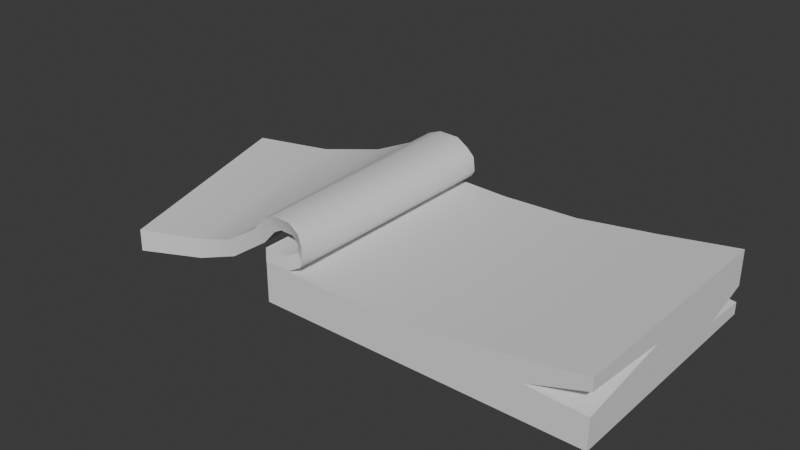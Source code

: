 # Source: Notebook.blend  (saved by Blender 4.5.90; exported with 4.5.12 LTS)
import bpy
from mathutils import Matrix  # noqa: F401  (used for matrix-valued properties, if any)

bpy.ops.wm.read_factory_settings(use_empty=True)
scene = bpy.context.scene
scene.name = 'Scene'

# ---- collections
col_notebook = bpy.data.collections.new('Notebook'); scene.collection.children.link(col_notebook)

# ---- node groups
ng_smooth_by_angle = bpy.data.node_groups.new('Smooth by Angle', 'GeometryNodeTree')
_s = ng_smooth_by_angle.interface.new_socket(name='Mesh', in_out='OUTPUT', socket_type='NodeSocketGeometry')
_s = ng_smooth_by_angle.interface.new_socket(name='Mesh', in_out='INPUT', socket_type='NodeSocketGeometry')
_s = ng_smooth_by_angle.interface.new_socket(name='Angle', in_out='INPUT', socket_type='NodeSocketFloat')
_s.subtype = 'ANGLE'
_s.default_value = 0.5236
_s.min_value = 0.0
_s.max_value = 3.142
_s.description = 'Maximum face angle for smooth edges'
_s = ng_smooth_by_angle.interface.new_socket(name='Ignore Sharpness', in_out='INPUT', socket_type='NodeSocketBool')
_s.force_non_field = True
ng_smooth_by_angle.description = 'Set the sharpness of mesh edges based on the angle between the neighboring faces'
ng_smooth_by_angle.is_modifier = True
_N = ng_smooth_by_angle.nodes; _L = ng_smooth_by_angle.links
n0 = _N.new('GeometryNodeSetShadeSmooth'); n0.name = 'Set Shade Smooth'; n0.location = (120, -80)
n0.domain = 'EDGE'
n1 = _N.new('GeometryNodeSetShadeSmooth'); n1.name = 'Set Shade Smooth.001'; n1.location = (300, -80)
n2 = _N.new('NodeGroupOutput'); n2.name = 'Group Output'; n2.location = (480, -80)
n3 = _N.new('GeometryNodeInputMeshEdgeAngle'); n3.name = 'Edge Angle'; n3.location = (-440, -240)
n4 = _N.new('NodeGroupInput'); n4.name = 'Group Input'; n4.location = (-80, -80)
n5 = _N.new('GeometryNodeInputEdgeSmooth'); n5.name = 'Is Edge Smooth'; n5.location = (-260, -120)
n6 = _N.new('GeometryNodeInputShadeSmooth'); n6.name = 'Is Shade Smooth'; n6.location = (-440, -397)
n7 = _N.new('FunctionNodeCompare'); n7.name = 'Compare'; n7.location = (-260, -260)
n7.operation = 'LESS_EQUAL'
n7.inputs[6].default_value = (0.0, 0.0, 0.0, 0.0)
n7.inputs[7].default_value = (0.0, 0.0, 0.0, 0.0)
n8 = _N.new('FunctionNodeBooleanMath'); n8.name = 'Boolean Math.001'; n8.location = (-80, -260)
n9 = _N.new('NodeGroupInput'); n9.name = 'Group Input.001'; n9.location = (-440, -329)
n10 = _N.new('NodeGroupInput'); n10.name = 'Group Input.002'; n10.location = (-259, -189)
n11 = _N.new('FunctionNodeBooleanMath'); n11.name = 'Boolean Math'; n11.location = (-80, -149)
n11.operation = 'OR'
n12 = _N.new('FunctionNodeBooleanMath'); n12.name = 'Boolean Math.002'; n12.location = (-260, -380)
n12.operation = 'OR'
n13 = _N.new('NodeGroupInput'); n13.name = 'Group Input.003'; n13.location = (-440, -460)
_L.new(n3.outputs[0], n7.inputs[0])
_L.new(n1.outputs[0], n2.inputs[0])
_L.new(n9.outputs[1], n7.inputs[1])
_L.new(n7.outputs[0], n8.inputs[0])
_L.new(n4.outputs[0], n0.inputs[0])
_L.new(n0.outputs[0], n1.inputs[0])
_L.new(n8.outputs[0], n0.inputs[2])
_L.new(n10.outputs[2], n11.inputs[1])
_L.new(n5.outputs[0], n11.inputs[0])
_L.new(n11.outputs[0], n0.inputs[1])
_L.new(n13.outputs[2], n12.inputs[1])
_L.new(n6.outputs[0], n12.inputs[0])
_L.new(n12.outputs[0], n8.inputs[1])
n2.is_active_output = True

# ---- world
world_world = bpy.data.worlds.new('World'); scene.world = world_world
world_world.use_nodes = True; world_world.node_tree.nodes.clear()
_N = world_world.node_tree.nodes; _L = world_world.node_tree.links
n0 = _N.new('ShaderNodeOutputWorld'); n0.name = 'World Output'; n0.location = (200, 100)
n1 = _N.new('ShaderNodeBackground'); n1.name = 'Background'; n1.location = (-200, 100)
n1.inputs[0].default_value = (0.05088, 0.05088, 0.05088, 1.0)
_L.new(n1.outputs[0], n0.inputs[0])
n0.is_active_output = True
world_world.color = (0.05088, 0.05088, 0.05088)
world_world.sun_shadow_jitter_overblur = 0.0

# ---- meshes
me_notebookshape = bpy.data.meshes.new('NotebookShape')
me_notebookshape.from_pydata([(-2.1, -1.575, 0.0), (-2.1, -1.575, 0.525), (-2.1, 1.575, 0.0), (-2.1, 1.575, 0.525), (2.1, -1.575, 0.0), (2.1, -1.575, 0.8249), (2.1, 1.575, 0.0), (2.1, 1.575, 0.8249), (-2.1, -1.572, 0.6998), (-2.1, 1.578, 0.6999), (-4.191, -1.719, 0.001242), (-5.153, 1.278, -0.001001), (-4.193, 1.622, -0.00932), (-3.471, -1.395, 0.01285), (-2.652, 1.867, 0.5696), (-3.263, 1.854, 0.2259), (-2.909, -1.347, 0.2122), (-2.386, -1.322, 0.5675), (-1.809, 1.593, 0.6943), (-1.725, 1.607, 0.7476), (-1.732, 1.611, 0.7334), (-1.748, 1.622, 0.8079), (-1.7, -1.468, 0.8091), (-1.69, -1.501, 0.7348), (-1.688, -1.516, 0.7489), (-1.788, -1.554, 0.6917), (-2.201, -1.332, 0.7661), (-2.071, -1.353, 0.8386), (-1.835, -1.408, 0.8762), (-1.727, -1.445, 0.8379), (-1.786, 1.634, 0.8375), (-1.926, 1.713, 0.8795), (-2.228, 1.809, 0.841), (-2.404, 1.839, 0.7701), (-2.1, -1.578, 0.5252), (-2.1, 1.572, 0.5251), (-4.192, -1.715, 0.2885), (-5.156, 1.286, 0.289), (-4.224, 1.634, 0.2502), (-3.488, -1.391, 0.268), (-2.721, 1.834, 0.7152), (-3.395, 1.837, 0.4076), (-2.981, -1.351, 0.4124), (-2.523, -1.355, 0.7013), (-1.753, 1.578, 0.5255), (-1.585, 1.584, 0.6263), (-1.545, 1.585, 0.7025), (-1.574, 1.592, 0.8858), (-1.555, -1.556, 0.8862), (-1.535, -1.567, 0.7022), (-1.577, -1.565, 0.6267), (-1.75, -1.576, 0.526), (-2.33, -1.376, 0.9116), (-2.148, -1.396, 1.007), (-1.839, -1.454, 1.051), (-1.653, -1.505, 0.9855), (-1.68, 1.594, 0.9853), (-1.881, 1.655, 1.055), (-2.246, 1.762, 1.008), (-2.465, 1.798, 0.9163), (0.0, 1.575, 0.525), (0.0, -1.575, 0.525), (1.05, 1.575, 0.6633), (1.05, -1.575, 0.6633), (-1.05, -1.575, 0.4928), (-1.05, 1.575, 0.4928), (2.1, -1.575, 0.3893), (2.1, -1.575, 0.6708), (1.34, -1.575, 0.429), (2.1, -0.3154, 0.5665), (1.501, 1.575, 0.2167), (2.1, 1.575, 0.1563), (2.1, 1.575, 0.3699), (2.1, 0.9659, 0.1892), (2.1, 0.0, 0.0)], [], [(63, 61, 64, 1, 0, 4, 66, 68, 67, 5), (3, 2, 0, 1), (68, 66, 69), (11, 12, 13, 10), (14, 17, 16, 15), (12, 15, 16, 13), (18, 25, 24, 19), (22, 21, 20, 23), (30, 29, 28, 31), (26, 33, 32, 27), (19, 24, 23, 20), (18, 9, 8, 25), (30, 21, 22, 29), (31, 28, 27, 32), (14, 33, 26, 17), (37, 36, 39, 38), (40, 41, 42, 43), (38, 39, 42, 41), (44, 45, 50, 51), (48, 49, 46, 47), (56, 57, 54, 55), (52, 53, 58, 59), (45, 46, 49, 50), (44, 51, 34, 35), (56, 55, 48, 47), (57, 58, 53, 54), (40, 43, 52, 59), (8, 9, 35, 34), (11, 10, 36, 37), (12, 11, 37, 38), (10, 13, 39, 36), (14, 15, 41, 40), (16, 17, 43, 42), (15, 12, 38, 41), (13, 16, 42, 39), (18, 19, 45, 44), (24, 25, 51, 50), (22, 23, 49, 48), (20, 21, 47, 46), (30, 31, 57, 56), (28, 29, 55, 54), (26, 27, 53, 52), (32, 33, 59, 58), (19, 20, 46, 45), (23, 24, 50, 49), (9, 18, 44, 35), (25, 8, 34, 51), (21, 30, 56, 47), (29, 22, 48, 55), (31, 32, 58, 57), (27, 28, 54, 53), (33, 14, 40, 59), (17, 26, 52, 43), (64, 61, 60, 65), (7, 5, 67, 69, 66, 4, 74, 6, 71, 73, 72), (2, 3, 65, 60, 62, 7, 72, 70, 71, 6), (70, 72, 73), (71, 70, 73), (67, 68, 69), (60, 61, 63, 62), (62, 63, 5, 7), (3, 1, 64, 65)])
me_notebookshape.polygons.foreach_set('use_smooth', [True] * 62)
_uv = me_notebookshape.uv_layers.new(name='UVMap')
_uv.uv.foreach_set('vector', [0.625, 0.8125, 0.625, 0.875, 0.625, 0.9375, 0.625, 1.0, 0.375, 1.0, 0.375, 0.75, 0.5467, 0.75, 0.5625, 0.7531, 0.5783, 0.75, 0.625, 0.75, 0.625, 0.25, 0.375, 0.25, 0.375, 0.0, 0.625, 0.0, 0.5625, 0.7531, 0.5467, 0.75, 0.5625, 0.6209, 0.625, 0.5, 0.6758, 0.5, 0.6758, 0.75, 0.625, 0.75, 0.7429, 0.5, 0.7429, 0.75, 0.7107, 0.75, 0.7107, 0.5, 0.6758, 0.5, 0.7107, 0.5, 0.7107, 0.75, 0.6758, 0.75, 0.8543, 0.5, 0.8543, 0.75, 0.8343, 0.75, 0.8343, 0.5, 0.806, 0.75, 0.806, 0.5, 0.8245, 0.5, 0.8245, 0.75, 0.7995, 0.5, 0.7995, 0.75, 0.7873, 0.75, 0.7873, 0.5, 0.756, 0.75, 0.756, 0.5, 0.7678, 0.5, 0.7678, 0.75, 0.8343, 0.5, 0.8343, 0.75, 0.8245, 0.75, 0.8245, 0.5, 0.8543, 0.5, 0.875, 0.5, 0.875, 0.75, 0.8543, 0.75, 0.7995, 0.5, 0.806, 0.5, 0.806, 0.75, 0.7995, 0.75, 0.7873, 0.5, 0.7873, 0.75, 0.7678, 0.75, 0.7678, 0.5, 0.7429, 0.5, 0.756, 0.5, 0.756, 0.75, 0.7429, 0.75, 0.625, 0.5, 0.625, 0.75, 0.6758, 0.75, 0.6758, 0.5, 0.7429, 0.5, 0.7107, 0.5, 0.7107, 0.75, 0.7429, 0.75, 0.6758, 0.5, 0.6758, 0.75, 0.7107, 0.75, 0.7107, 0.5, 0.8543, 0.5, 0.8343, 0.5, 0.8343, 0.75, 0.8543, 0.75, 0.806, 0.75, 0.8245, 0.75, 0.8245, 0.5, 0.806, 0.5, 0.7995, 0.5, 0.7873, 0.5, 0.7873, 0.75, 0.7995, 0.75, 0.756, 0.75, 0.7678, 0.75, 0.7678, 0.5, 0.756, 0.5, 0.8343, 0.5, 0.8245, 0.5, 0.8245, 0.75, 0.8343, 0.75, 0.8543, 0.5, 0.8543, 0.75, 0.875, 0.75, 0.875, 0.5, 0.7995, 0.5, 0.7995, 0.75, 0.806, 0.75, 0.806, 0.5, 0.7873, 0.5, 0.7678, 0.5, 0.7678, 0.75, 0.7873, 0.75, 0.7429, 0.5, 0.7429, 0.75, 0.756, 0.75, 0.756, 0.5, 0.875, 0.75, 0.875, 0.5, 0.875, 0.5, 0.875, 0.75, 0.625, 0.5, 0.625, 0.75, 0.625, 0.75, 0.625, 0.5, 0.6758, 0.5, 0.625, 0.5, 0.625, 0.5, 0.6758, 0.5, 0.625, 0.75, 0.6758, 0.75, 0.6758, 0.75, 0.625, 0.75, 0.7429, 0.5, 0.7107, 0.5, 0.7107, 0.5, 0.7429, 0.5, 0.7107, 0.75, 0.7429, 0.75, 0.7429, 0.75, 0.7107, 0.75, 0.7107, 0.5, 0.6758, 0.5, 0.6758, 0.5, 0.7107, 0.5, 0.6758, 0.75, 0.7107, 0.75, 0.7107, 0.75, 0.6758, 0.75, 0.8543, 0.5, 0.8343, 0.5, 0.8343, 0.5, 0.8543, 0.5, 0.8343, 0.75, 0.8543, 0.75, 0.8543, 0.75, 0.8343, 0.75, 0.806, 0.75, 0.8245, 0.75, 0.8245, 0.75, 0.806, 0.75, 0.8245, 0.5, 0.806, 0.5, 0.806, 0.5, 0.8245, 0.5, 0.7995, 0.5, 0.7873, 0.5, 0.7873, 0.5, 0.7995, 0.5, 0.7873, 0.75, 0.7995, 0.75, 0.7995, 0.75, 0.7873, 0.75, 0.756, 0.75, 0.7678, 0.75, 0.7678, 0.75, 0.756, 0.75, 0.7678, 0.5, 0.756, 0.5, 0.756, 0.5, 0.7678, 0.5, 0.8343, 0.5, 0.8245, 0.5, 0.8245, 0.5, 0.8343, 0.5, 0.8245, 0.75, 0.8343, 0.75, 0.8343, 0.75, 0.8245, 0.75, 0.875, 0.5, 0.8543, 0.5, 0.8543, 0.5, 0.875, 0.5, 0.8543, 0.75, 0.875, 0.75, 0.875, 0.75, 0.8543, 0.75, 0.806, 0.5, 0.7995, 0.5, 0.7995, 0.5, 0.806, 0.5, 0.7995, 0.75, 0.806, 0.75, 0.806, 0.75, 0.7995, 0.75, 0.7873, 0.5, 0.7678, 0.5, 0.7678, 0.5, 0.7873, 0.5, 0.7678, 0.75, 0.7873, 0.75, 0.7873, 0.75, 0.7678, 0.75, 0.756, 0.5, 0.7429, 0.5, 0.7429, 0.5, 0.756, 0.5, 0.7429, 0.75, 0.756, 0.75, 0.756, 0.75, 0.7429, 0.75, 0.8125, 0.75, 0.75, 0.75, 0.75, 0.5, 0.8125, 0.5, 0.625, 0.5, 0.625, 0.75, 0.5783, 0.75, 0.5625, 0.6209, 0.5467, 0.75, 0.375, 0.75, 0.375, 0.625, 0.375, 0.5, 0.4597, 0.5, 0.4268, 0.5357, 0.5157, 0.5, 0.375, 0.25, 0.625, 0.25, 0.625, 0.3125, 0.625, 0.375, 0.625, 0.4375, 0.625, 0.5, 0.5157, 0.5, 0.4541, 0.4782, 0.4597, 0.5, 0.375, 0.5, 0.4541, 0.4782, 0.5157, 0.5, 0.4268, 0.5357, 0.4597, 0.5, 0.4541, 0.4782, 0.4268, 0.5357, 0.5783, 0.75, 0.5625, 0.7531, 0.5625, 0.6209, 0.75, 0.5, 0.75, 0.75, 0.6875, 0.75, 0.6875, 0.5, 0.6875, 0.5, 0.6875, 0.75, 0.625, 0.75, 0.625, 0.5, 0.875, 0.5, 0.875, 0.75, 0.8125, 0.75, 0.8125, 0.5])
me_notebookshape.update()

# ---- objects
ob_notebook = bpy.data.objects.new('Notebook', me_notebookshape)

# ---- transforms, parenting, visibility, modifiers, constraints
ob_notebook.location = (0.0, 0.0, 0.0)
_m = ob_notebook.modifiers.new('Smooth by Angle', 'NODES')
_m.node_group = ng_smooth_by_angle
_gi = [s.identifier for s in ng_smooth_by_angle.interface.items_tree if s.item_type == 'SOCKET' and s.in_out == 'INPUT']
_m[_gi[1]] = 0.9599  # 'Angle'
_m.use_pin_to_last = True
_m.show_group_selector = False

# ---- collection membership
col_notebook.objects.link(ob_notebook)

# ---- scene / render settings (as saved in the file)
scene.frame_start = 1; scene.frame_end = 250; scene.frame_set(1)
scene.render.engine = 'BLENDER_EEVEE_NEXT'
bpy.context.view_layer.update()

# ---- added for rendering (the .blend has no active camera and no usable light): camera, sun
cam_auto = bpy.data.cameras.new('AutoCamera')
cam_auto.lens = 50.0
cam_auto.sensor_width = 36.0
cam_auto.clip_end = 1000.0
ob_auto_camera = bpy.data.objects.new('AutoCamera', cam_auto)
scene.collection.objects.link(ob_auto_camera)
ob_auto_camera.location = (6.025, -8.98966, 6.565)
ob_auto_camera.rotation_euler = (1.09748, -7.21219e-08, 0.694738)
scene.camera = ob_auto_camera
light_auto_sun = bpy.data.lights.new('AutoSun', 'SUN')
light_auto_sun.energy = 3.0
light_auto_sun.angle = 0.0523599
ob_auto_sun = bpy.data.objects.new('AutoSun', light_auto_sun)
scene.collection.objects.link(ob_auto_sun)
ob_auto_sun.rotation_euler = (0.872665, 0.174533, 0.523599)
bpy.context.view_layer.update()
